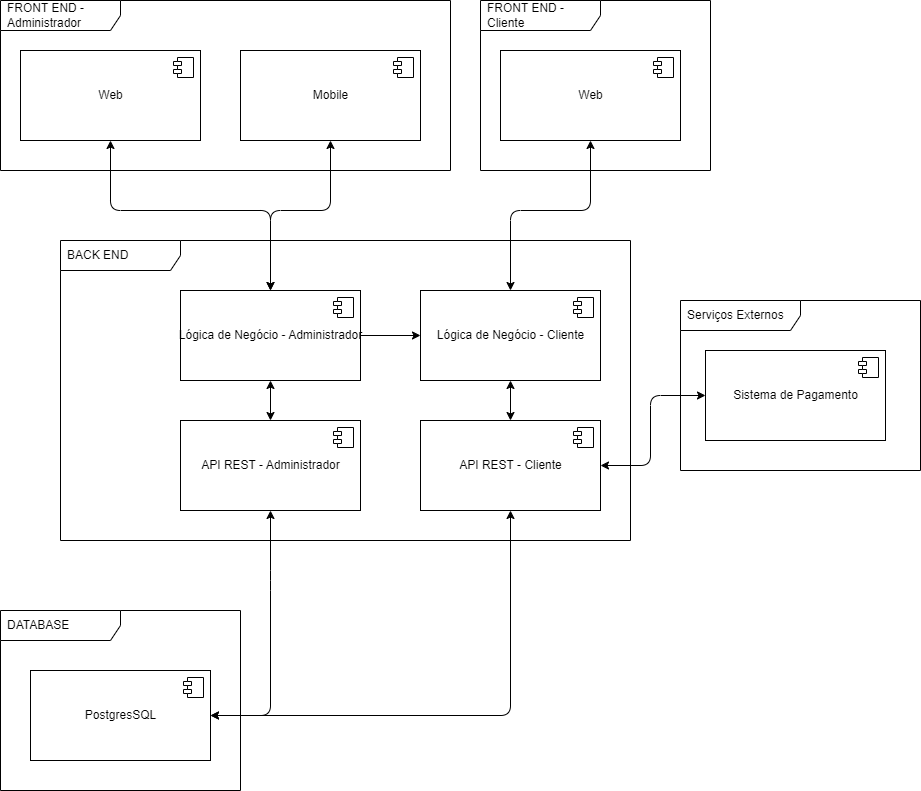

The diagram above was exported from draw.io. Its source (the exported page's mxGraphModel, read from the mxfile embedded in the PNG):
<mxGraphModel dx="953" dy="1357" grid="1" gridSize="10" guides="1" tooltips="1" connect="1" arrows="1" fold="1" page="1" pageScale="1" pageWidth="850" pageHeight="1100" math="0" shadow="0">
  <root>
    <mxCell id="0" />
    <mxCell id="1" parent="0" />
    <mxCell id="2" value="DATABASE" style="shape=umlFrame;whiteSpace=wrap;html=1;width=120;height=30;boundedLbl=1;verticalAlign=middle;align=left;spacingLeft=5;" parent="1" vertex="1">
      <mxGeometry y="-490" width="240" height="180" as="geometry" />
    </mxCell>
    <mxCell id="5" value="PostgresSQL" style="html=1;dropTarget=0;" parent="1" vertex="1">
      <mxGeometry x="30" y="-430" width="180" height="90" as="geometry" />
    </mxCell>
    <mxCell id="6" value="" style="shape=module;jettyWidth=8;jettyHeight=4;" parent="5" vertex="1">
      <mxGeometry x="1" width="20" height="20" relative="1" as="geometry">
        <mxPoint x="-27" y="7" as="offset" />
      </mxGeometry>
    </mxCell>
    <mxCell id="7" value="FRONT END - Administrador" style="shape=umlFrame;whiteSpace=wrap;html=1;width=120;height=30;boundedLbl=1;verticalAlign=middle;align=left;spacingLeft=5;" parent="1" vertex="1">
      <mxGeometry y="-1100" width="450" height="170" as="geometry" />
    </mxCell>
    <mxCell id="8" value="FRONT END - Cliente" style="shape=umlFrame;whiteSpace=wrap;html=1;width=120;height=30;boundedLbl=1;verticalAlign=middle;align=left;spacingLeft=5;" parent="1" vertex="1">
      <mxGeometry x="480" y="-1100" width="230" height="170" as="geometry" />
    </mxCell>
    <mxCell id="31" style="edgeStyle=none;html=1;entryX=0.5;entryY=0;entryDx=0;entryDy=0;startArrow=classic;startFill=1;" parent="1" source="9" target="22" edge="1">
      <mxGeometry relative="1" as="geometry">
        <Array as="points">
          <mxPoint x="110" y="-890" />
          <mxPoint x="270" y="-890" />
        </Array>
      </mxGeometry>
    </mxCell>
    <mxCell id="9" value="Web" style="html=1;dropTarget=0;" parent="1" vertex="1">
      <mxGeometry x="20" y="-1050" width="180" height="90" as="geometry" />
    </mxCell>
    <mxCell id="10" value="" style="shape=module;jettyWidth=8;jettyHeight=4;" parent="9" vertex="1">
      <mxGeometry x="1" width="20" height="20" relative="1" as="geometry">
        <mxPoint x="-27" y="7" as="offset" />
      </mxGeometry>
    </mxCell>
    <mxCell id="32" style="edgeStyle=none;html=1;entryX=0.5;entryY=0;entryDx=0;entryDy=0;startArrow=classic;startFill=1;" parent="1" source="11" target="22" edge="1">
      <mxGeometry relative="1" as="geometry">
        <Array as="points">
          <mxPoint x="330" y="-890" />
          <mxPoint x="270" y="-890" />
        </Array>
      </mxGeometry>
    </mxCell>
    <mxCell id="11" value="Mobile" style="html=1;dropTarget=0;" parent="1" vertex="1">
      <mxGeometry x="240" y="-1050" width="180" height="90" as="geometry" />
    </mxCell>
    <mxCell id="12" value="" style="shape=module;jettyWidth=8;jettyHeight=4;" parent="11" vertex="1">
      <mxGeometry x="1" width="20" height="20" relative="1" as="geometry">
        <mxPoint x="-27" y="7" as="offset" />
      </mxGeometry>
    </mxCell>
    <mxCell id="33" style="edgeStyle=none;html=1;entryX=0.5;entryY=0;entryDx=0;entryDy=0;startArrow=classic;startFill=1;" parent="1" source="13" target="26" edge="1">
      <mxGeometry relative="1" as="geometry">
        <Array as="points">
          <mxPoint x="590" y="-890" />
          <mxPoint x="510" y="-890" />
        </Array>
      </mxGeometry>
    </mxCell>
    <mxCell id="13" value="Web" style="html=1;dropTarget=0;" parent="1" vertex="1">
      <mxGeometry x="500" y="-1050" width="180" height="90" as="geometry" />
    </mxCell>
    <mxCell id="14" value="" style="shape=module;jettyWidth=8;jettyHeight=4;" parent="13" vertex="1">
      <mxGeometry x="1" width="20" height="20" relative="1" as="geometry">
        <mxPoint x="-27" y="7" as="offset" />
      </mxGeometry>
    </mxCell>
    <mxCell id="15" value="BACK END" style="shape=umlFrame;whiteSpace=wrap;html=1;width=120;height=30;boundedLbl=1;verticalAlign=middle;align=left;spacingLeft=5;" parent="1" vertex="1">
      <mxGeometry x="60" y="-860" width="570" height="300" as="geometry" />
    </mxCell>
    <mxCell id="37" style="edgeStyle=none;html=1;entryX=1;entryY=0.5;entryDx=0;entryDy=0;startArrow=classic;startFill=1;" parent="1" source="16" target="5" edge="1">
      <mxGeometry relative="1" as="geometry">
        <Array as="points">
          <mxPoint x="270" y="-520" />
          <mxPoint x="270" y="-385" />
        </Array>
      </mxGeometry>
    </mxCell>
    <mxCell id="16" value="API REST - Administrador" style="html=1;dropTarget=0;" parent="1" vertex="1">
      <mxGeometry x="180" y="-680" width="180" height="90" as="geometry" />
    </mxCell>
    <mxCell id="17" value="" style="shape=module;jettyWidth=8;jettyHeight=4;" parent="16" vertex="1">
      <mxGeometry x="1" width="20" height="20" relative="1" as="geometry">
        <mxPoint x="-27" y="7" as="offset" />
      </mxGeometry>
    </mxCell>
    <mxCell id="41" style="edgeStyle=none;html=1;entryX=0;entryY=0.5;entryDx=0;entryDy=0;startArrow=classic;startFill=1;exitX=1;exitY=0.5;exitDx=0;exitDy=0;" parent="1" source="20" target="29" edge="1">
      <mxGeometry relative="1" as="geometry">
        <Array as="points">
          <mxPoint x="650" y="-635" />
          <mxPoint x="650" y="-705" />
        </Array>
      </mxGeometry>
    </mxCell>
    <mxCell id="42" style="edgeStyle=none;html=1;entryX=1;entryY=0.5;entryDx=0;entryDy=0;startArrow=classic;startFill=1;" parent="1" source="20" target="5" edge="1">
      <mxGeometry relative="1" as="geometry">
        <Array as="points">
          <mxPoint x="510" y="-385" />
        </Array>
      </mxGeometry>
    </mxCell>
    <mxCell id="20" value="API REST - Cliente" style="html=1;dropTarget=0;" parent="1" vertex="1">
      <mxGeometry x="420" y="-680" width="180" height="90" as="geometry" />
    </mxCell>
    <mxCell id="21" value="" style="shape=module;jettyWidth=8;jettyHeight=4;" parent="20" vertex="1">
      <mxGeometry x="1" width="20" height="20" relative="1" as="geometry">
        <mxPoint x="-27" y="7" as="offset" />
      </mxGeometry>
    </mxCell>
    <mxCell id="35" style="edgeStyle=none;html=1;entryX=0.5;entryY=0;entryDx=0;entryDy=0;startArrow=classic;startFill=1;" parent="1" source="22" target="16" edge="1">
      <mxGeometry relative="1" as="geometry" />
    </mxCell>
    <mxCell id="36" style="edgeStyle=none;html=1;entryX=0;entryY=0.5;entryDx=0;entryDy=0;startArrow=none;startFill=0;" parent="1" source="22" target="26" edge="1">
      <mxGeometry relative="1" as="geometry" />
    </mxCell>
    <mxCell id="22" value="Lógica de Negócio - Administrador" style="html=1;dropTarget=0;" parent="1" vertex="1">
      <mxGeometry x="180" y="-810" width="180" height="90" as="geometry" />
    </mxCell>
    <mxCell id="23" value="" style="shape=module;jettyWidth=8;jettyHeight=4;" parent="22" vertex="1">
      <mxGeometry x="1" width="20" height="20" relative="1" as="geometry">
        <mxPoint x="-27" y="7" as="offset" />
      </mxGeometry>
    </mxCell>
    <mxCell id="34" style="edgeStyle=none;html=1;startArrow=classic;startFill=1;" parent="1" source="26" target="20" edge="1">
      <mxGeometry relative="1" as="geometry" />
    </mxCell>
    <mxCell id="26" value="Lógica de Negócio - Cliente" style="html=1;dropTarget=0;" parent="1" vertex="1">
      <mxGeometry x="420" y="-810" width="180" height="90" as="geometry" />
    </mxCell>
    <mxCell id="27" value="" style="shape=module;jettyWidth=8;jettyHeight=4;" parent="26" vertex="1">
      <mxGeometry x="1" width="20" height="20" relative="1" as="geometry">
        <mxPoint x="-27" y="7" as="offset" />
      </mxGeometry>
    </mxCell>
    <mxCell id="28" value="Serviços Externos" style="shape=umlFrame;whiteSpace=wrap;html=1;width=120;height=30;boundedLbl=1;verticalAlign=middle;align=left;spacingLeft=5;" parent="1" vertex="1">
      <mxGeometry x="680" y="-800" width="240" height="170" as="geometry" />
    </mxCell>
    <mxCell id="29" value="Sistema de Pagamento" style="html=1;dropTarget=0;" parent="1" vertex="1">
      <mxGeometry x="705" y="-750" width="180" height="90" as="geometry" />
    </mxCell>
    <mxCell id="30" value="" style="shape=module;jettyWidth=8;jettyHeight=4;" parent="29" vertex="1">
      <mxGeometry x="1" width="20" height="20" relative="1" as="geometry">
        <mxPoint x="-27" y="7" as="offset" />
      </mxGeometry>
    </mxCell>
  </root>
</mxGraphModel>